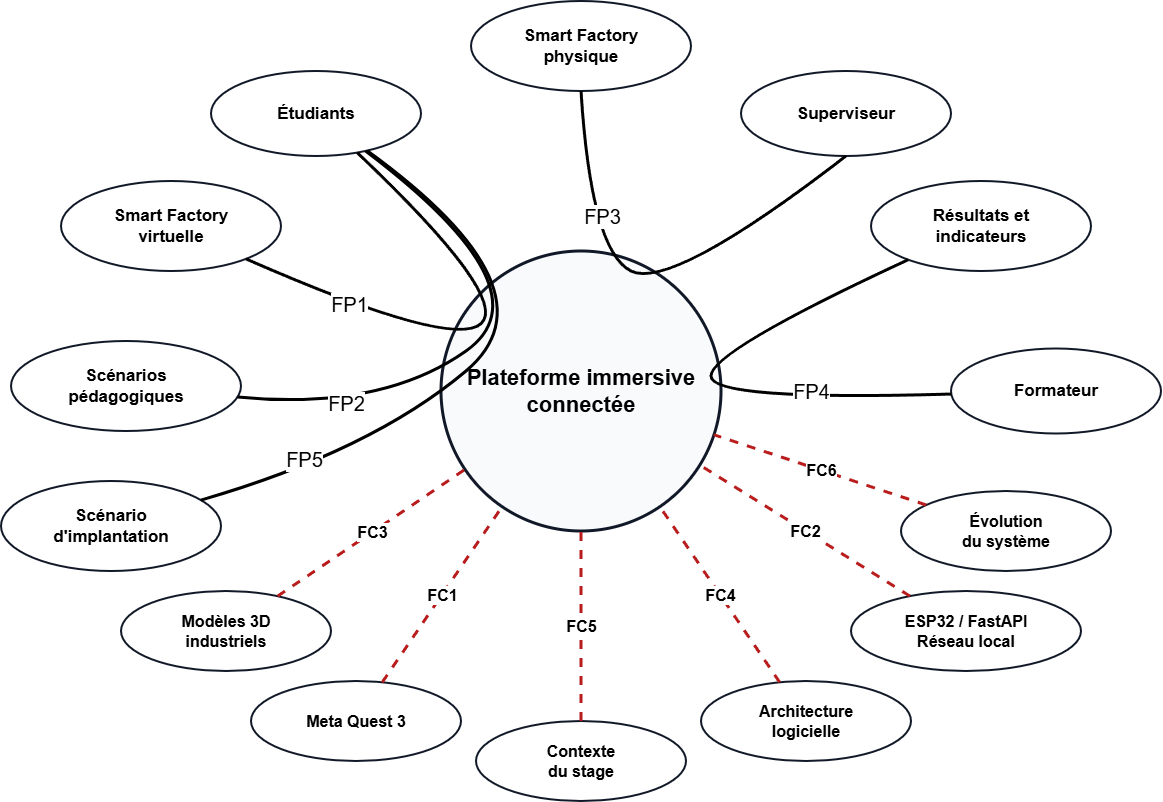

The diagram above was exported from draw.io. Its source (the exported page's mxGraphModel, read from the mxfile embedded in the PNG):
<mxGraphModel dx="1288" dy="760" grid="1" gridSize="10" guides="1" tooltips="1" connect="1" arrows="1" fold="1" page="1" pageScale="1" pageWidth="1500" pageHeight="1000" math="0" shadow="0">
  <root>
    <mxCell id="0" />
    <mxCell id="1" parent="0" />
    <mxCell id="system" parent="1" style="ellipse;whiteSpace=wrap;html=1;aspect=fixed;fillColor=#F8FAFC;strokeColor=#111827;strokeWidth=3;fontSize=22;fontStyle=1;spacing=14" value="Plateforme immersive&lt;br&gt;connectée" vertex="1">
      <mxGeometry height="280" width="280" x="610" y="380" as="geometry" />
    </mxCell>
    <mxCell id="students" parent="1" style="ellipse;whiteSpace=wrap;html=1;fillColor=#FFFFFF;strokeColor=#111827;strokeWidth=2;fontSize=17;fontStyle=1" value="Étudiants" vertex="1">
      <mxGeometry height="85" width="210" x="380" y="200" as="geometry" />
    </mxCell>
    <mxCell id="trainer" parent="1" style="ellipse;whiteSpace=wrap;html=1;fillColor=#FFFFFF;strokeColor=#111827;strokeWidth=2;fontSize=17;fontStyle=1" value="Formateur" vertex="1">
      <mxGeometry height="85" width="210" x="1120" y="477.5" as="geometry" />
    </mxCell>
    <mxCell id="supervisor" parent="1" style="ellipse;whiteSpace=wrap;html=1;fillColor=#FFFFFF;strokeColor=#111827;strokeWidth=2;fontSize=17;fontStyle=1" value="Superviseur" vertex="1">
      <mxGeometry height="85" width="210" x="910" y="200" as="geometry" />
    </mxCell>
    <mxCell id="virtual_factory" parent="1" style="ellipse;whiteSpace=wrap;html=1;fillColor=#FFFFFF;strokeColor=#111827;strokeWidth=2;fontSize=17;fontStyle=1" value="Smart Factory&lt;br&gt;virtuelle" vertex="1">
      <mxGeometry height="90" width="220" x="230" y="310" as="geometry" />
    </mxCell>
    <mxCell id="scenarios" parent="1" style="ellipse;whiteSpace=wrap;html=1;fillColor=#FFFFFF;strokeColor=#111827;strokeWidth=2;fontSize=17;fontStyle=1" value="Scénarios&lt;br&gt;pédagogiques" vertex="1">
      <mxGeometry height="90" width="230" x="180" y="470" as="geometry" />
    </mxCell>
    <mxCell id="physical_factory" parent="1" style="ellipse;whiteSpace=wrap;html=1;fillColor=#FFFFFF;strokeColor=#111827;strokeWidth=2;fontSize=17;fontStyle=1" value="Smart Factory&lt;br&gt;physique" vertex="1">
      <mxGeometry height="90" width="220" x="640" y="130" as="geometry" />
    </mxCell>
    <mxCell id="results" parent="1" style="ellipse;whiteSpace=wrap;html=1;fillColor=#FFFFFF;strokeColor=#111827;strokeWidth=2;fontSize=17;fontStyle=1" value="Résultats et&lt;br&gt;indicateurs" vertex="1">
      <mxGeometry height="90" width="220" x="1040" y="310" as="geometry" />
    </mxCell>
    <mxCell id="implantation" parent="1" style="ellipse;whiteSpace=wrap;html=1;fillColor=#FFFFFF;strokeColor=#111827;strokeWidth=2;fontSize=17;fontStyle=1" value="Scénario&lt;br&gt;d'implantation" vertex="1">
      <mxGeometry height="90" width="220" x="170" y="610" as="geometry" />
    </mxCell>
    <mxCell id="quest" parent="1" style="ellipse;whiteSpace=wrap;html=1;fillColor=#FFFFFF;strokeColor=#111827;strokeWidth=2;fontSize=16;fontStyle=1" value="Meta Quest 3" vertex="1">
      <mxGeometry height="80" width="210" x="420" y="810" as="geometry" />
    </mxCell>
    <mxCell id="comm" parent="1" style="ellipse;whiteSpace=wrap;html=1;fillColor=#FFFFFF;strokeColor=#111827;strokeWidth=2;fontSize=16;fontStyle=1" value="ESP32 / FastAPI&lt;br&gt;Réseau local" vertex="1">
      <mxGeometry height="80" width="230" x="1020" y="720" as="geometry" />
    </mxCell>
    <mxCell id="models" parent="1" style="ellipse;whiteSpace=wrap;html=1;fillColor=#FFFFFF;strokeColor=#111827;strokeWidth=2;fontSize=16;fontStyle=1" value="Modèles 3D&lt;br&gt;industriels" vertex="1">
      <mxGeometry height="80" width="210" x="290" y="720" as="geometry" />
    </mxCell>
    <mxCell id="architecture" parent="1" style="ellipse;whiteSpace=wrap;html=1;fillColor=#FFFFFF;strokeColor=#111827;strokeWidth=2;fontSize=16;fontStyle=1" value="Architecture&lt;br&gt;logicielle" vertex="1">
      <mxGeometry height="80" width="210" x="870" y="810" as="geometry" />
    </mxCell>
    <mxCell id="stage" parent="1" style="ellipse;whiteSpace=wrap;html=1;fillColor=#FFFFFF;strokeColor=#111827;strokeWidth=2;fontSize=16;fontStyle=1" value="Contexte&lt;br&gt;du stage" vertex="1">
      <mxGeometry height="80" width="210" x="645" y="850" as="geometry" />
    </mxCell>
    <mxCell id="evolution" parent="1" style="ellipse;whiteSpace=wrap;html=1;fillColor=#FFFFFF;strokeColor=#111827;strokeWidth=2;fontSize=16;fontStyle=1" value="Évolution&lt;br&gt;du système" vertex="1">
      <mxGeometry height="80" width="210" x="1070" y="620" as="geometry" />
    </mxCell>
    <mxCell id="fc1" edge="1" parent="1" source="quest" style="endArrow=none;html=1;rounded=0;strokeWidth=3;strokeColor=#B91C1C;dashed=1;fontSize=16;fontStyle=1;labelBackgroundColor=#FFFFFF" target="system" value="FC1">
      <mxGeometry relative="1" as="geometry" />
    </mxCell>
    <mxCell id="fc2" edge="1" parent="1" source="comm" style="endArrow=none;html=1;rounded=0;strokeWidth=3;strokeColor=#B91C1C;dashed=1;fontSize=16;fontStyle=1;labelBackgroundColor=#FFFFFF" target="system" value="FC2">
      <mxGeometry relative="1" as="geometry" />
    </mxCell>
    <mxCell id="fc3" edge="1" parent="1" source="models" style="endArrow=none;html=1;rounded=0;strokeWidth=3;strokeColor=#B91C1C;dashed=1;fontSize=16;fontStyle=1;labelBackgroundColor=#FFFFFF" target="system" value="FC3">
      <mxGeometry relative="1" as="geometry" />
    </mxCell>
    <mxCell id="fc4" edge="1" parent="1" source="architecture" style="endArrow=none;html=1;rounded=0;strokeWidth=3;strokeColor=#B91C1C;dashed=1;fontSize=16;fontStyle=1;labelBackgroundColor=#FFFFFF" target="system" value="FC4">
      <mxGeometry relative="1" as="geometry" />
    </mxCell>
    <mxCell id="fc5" edge="1" parent="1" source="stage" style="endArrow=none;html=1;rounded=0;strokeWidth=3;strokeColor=#B91C1C;dashed=1;fontSize=16;fontStyle=1;labelBackgroundColor=#FFFFFF" target="system" value="FC5">
      <mxGeometry relative="1" as="geometry" />
    </mxCell>
    <mxCell id="fc6" edge="1" parent="1" source="evolution" style="endArrow=none;html=1;rounded=0;strokeWidth=3;strokeColor=#B91C1C;dashed=1;fontSize=16;fontStyle=1;labelBackgroundColor=#FFFFFF" target="system" value="FC6">
      <mxGeometry relative="1" as="geometry" />
    </mxCell>
    <mxCell id="22WcAx9UfhpUm23JRkLU-2" edge="1" parent="1" source="supervisor" style="curved=1;endArrow=none;html=1;rounded=0;entryX=0.5;entryY=1;entryDx=0;entryDy=0;exitX=0.5;exitY=1;exitDx=0;exitDy=0;strokeWidth=3;strokeColor=light-dark(#000000,#CCFFCC);endFill=0;fontSize=20;" target="physical_factory" value="FP3">
      <mxGeometry height="50" relative="1" width="50" x="0.4665" y="-13" as="geometry">
        <mxPoint as="offset" />
        <Array as="points">
          <mxPoint x="840" y="420" />
          <mxPoint x="760" y="380" />
        </Array>
        <mxPoint x="790" y="310" as="sourcePoint" />
        <mxPoint x="840" y="260" as="targetPoint" />
      </mxGeometry>
    </mxCell>
    <mxCell id="22WcAx9UfhpUm23JRkLU-4" edge="1" parent="1" source="trainer" style="curved=1;endArrow=none;html=1;rounded=0;endFill=0;strokeWidth=3;strokeColor=light-dark(#000000,#CCFFCC);fontSize=20;" target="results" value="FP4">
      <mxGeometry height="50" relative="1" width="50" x="-0.4479" y="-7" as="geometry">
        <mxPoint as="offset" />
        <Array as="points">
          <mxPoint x="880" y="530" />
          <mxPoint x="880" y="480" />
        </Array>
        <mxPoint x="990" y="500" as="sourcePoint" />
        <mxPoint x="1040" y="450" as="targetPoint" />
      </mxGeometry>
    </mxCell>
    <mxCell id="22WcAx9UfhpUm23JRkLU-5" edge="1" parent="1" source="virtual_factory" style="curved=1;endArrow=none;html=1;rounded=0;strokeColor=light-dark(#000000,#CCFFCC);strokeWidth=3;endFill=0;fontSize=20;" target="students" value="FP1">
      <mxGeometry height="50" relative="1" width="50" x="-0.7407" as="geometry">
        <mxPoint as="offset" />
        <Array as="points">
          <mxPoint x="830" y="570" />
        </Array>
        <mxPoint x="410" y="380" as="sourcePoint" />
        <mxPoint x="460" y="330" as="targetPoint" />
      </mxGeometry>
    </mxCell>
    <mxCell id="22WcAx9UfhpUm23JRkLU-6" edge="1" parent="1" source="scenarios" style="curved=1;endArrow=none;html=1;rounded=0;strokeColor=light-dark(#000000,#CCFFCC);strokeWidth=3;endFill=0;fontSize=20;" target="students" value="FP2">
      <mxGeometry height="50" relative="1" width="50" x="-0.6262" y="5" as="geometry">
        <mxPoint as="offset" />
        <Array as="points">
          <mxPoint x="550" y="540" />
          <mxPoint x="720" y="420" />
        </Array>
        <mxPoint x="300" y="520" as="sourcePoint" />
        <mxPoint x="350" y="470" as="targetPoint" />
      </mxGeometry>
    </mxCell>
    <mxCell id="22WcAx9UfhpUm23JRkLU-7" edge="1" parent="1" source="implantation" style="curved=1;endArrow=none;html=1;rounded=0;strokeColor=light-dark(#000000,#CCFFCC);strokeWidth=3;endFill=0;fontSize=20;" target="students" value="FP5">
      <mxGeometry height="50" relative="1" width="50" x="-0.6674" y="11" as="geometry">
        <mxPoint as="offset" />
        <Array as="points">
          <mxPoint x="540" y="580" />
          <mxPoint x="730" y="420" />
        </Array>
        <mxPoint x="480" y="620" as="sourcePoint" />
        <mxPoint x="530" y="570" as="targetPoint" />
      </mxGeometry>
    </mxCell>
  </root>
</mxGraphModel>